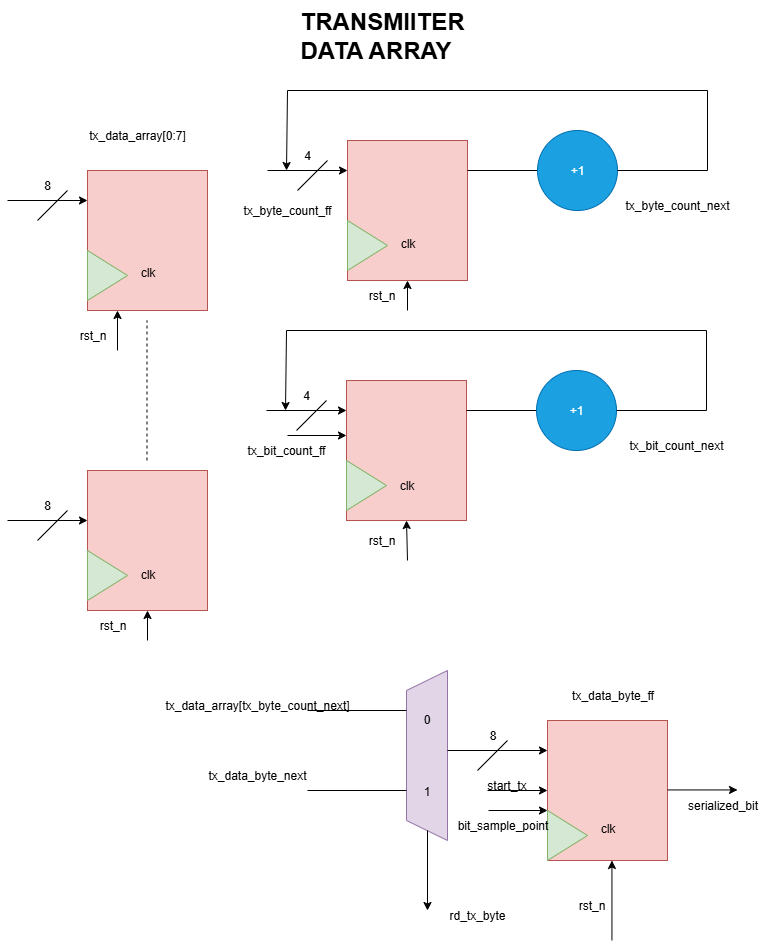

The diagram above was exported from draw.io. Its source (the exported page's mxGraphModel, read from the mxfile embedded in the PNG):
<mxGraphModel dx="1123" dy="607" grid="1" gridSize="10" guides="1" tooltips="1" connect="1" arrows="1" fold="1" page="1" pageScale="1" pageWidth="850" pageHeight="1100" math="0" shadow="0">
  <root>
    <mxCell id="0" />
    <mxCell id="1" parent="0" />
    <mxCell id="o5L8mwa5AcO1mbcKDGHR-140" value="" style="rounded=0;whiteSpace=wrap;html=1;fillColor=#f8cecc;strokeColor=#b85450;" vertex="1" parent="1">
      <mxGeometry x="360" y="370" width="120" height="140" as="geometry" />
    </mxCell>
    <mxCell id="o5L8mwa5AcO1mbcKDGHR-141" value="" style="triangle;whiteSpace=wrap;html=1;fillColor=#d5e8d4;strokeColor=#82b366;" vertex="1" parent="1">
      <mxGeometry x="360" y="450" width="40" height="50" as="geometry" />
    </mxCell>
    <mxCell id="o5L8mwa5AcO1mbcKDGHR-142" value="" style="endArrow=none;dashed=1;html=1;rounded=0;" edge="1" parent="1">
      <mxGeometry width="50" height="50" relative="1" as="geometry">
        <mxPoint x="419.5" y="660" as="sourcePoint" />
        <mxPoint x="419.5" y="520" as="targetPoint" />
      </mxGeometry>
    </mxCell>
    <mxCell id="o5L8mwa5AcO1mbcKDGHR-143" value="" style="rounded=0;whiteSpace=wrap;html=1;fillColor=#f8cecc;strokeColor=#b85450;" vertex="1" parent="1">
      <mxGeometry x="360" y="670" width="120" height="140" as="geometry" />
    </mxCell>
    <mxCell id="o5L8mwa5AcO1mbcKDGHR-144" value="" style="triangle;whiteSpace=wrap;html=1;fillColor=#d5e8d4;strokeColor=#82b366;" vertex="1" parent="1">
      <mxGeometry x="360" y="750" width="40" height="50" as="geometry" />
    </mxCell>
    <mxCell id="o5L8mwa5AcO1mbcKDGHR-145" value="" style="endArrow=classic;html=1;rounded=0;" edge="1" parent="1">
      <mxGeometry width="50" height="50" relative="1" as="geometry">
        <mxPoint x="280" y="400" as="sourcePoint" />
        <mxPoint x="360" y="400" as="targetPoint" />
      </mxGeometry>
    </mxCell>
    <mxCell id="o5L8mwa5AcO1mbcKDGHR-146" value="" style="endArrow=none;html=1;rounded=0;" edge="1" parent="1">
      <mxGeometry width="50" height="50" relative="1" as="geometry">
        <mxPoint x="310" y="420" as="sourcePoint" />
        <mxPoint x="340" y="390" as="targetPoint" />
      </mxGeometry>
    </mxCell>
    <mxCell id="o5L8mwa5AcO1mbcKDGHR-147" value="8" style="text;html=1;align=center;verticalAlign=middle;whiteSpace=wrap;rounded=0;" vertex="1" parent="1">
      <mxGeometry x="290" y="370" width="60" height="30" as="geometry" />
    </mxCell>
    <mxCell id="o5L8mwa5AcO1mbcKDGHR-148" value="" style="endArrow=classic;html=1;rounded=0;" edge="1" parent="1">
      <mxGeometry width="50" height="50" relative="1" as="geometry">
        <mxPoint x="280" y="720" as="sourcePoint" />
        <mxPoint x="360" y="720" as="targetPoint" />
      </mxGeometry>
    </mxCell>
    <mxCell id="o5L8mwa5AcO1mbcKDGHR-149" value="" style="endArrow=none;html=1;rounded=0;" edge="1" parent="1">
      <mxGeometry width="50" height="50" relative="1" as="geometry">
        <mxPoint x="310" y="740" as="sourcePoint" />
        <mxPoint x="340" y="710" as="targetPoint" />
      </mxGeometry>
    </mxCell>
    <mxCell id="o5L8mwa5AcO1mbcKDGHR-150" value="8" style="text;html=1;align=center;verticalAlign=middle;whiteSpace=wrap;rounded=0;" vertex="1" parent="1">
      <mxGeometry x="290" y="690" width="60" height="30" as="geometry" />
    </mxCell>
    <mxCell id="o5L8mwa5AcO1mbcKDGHR-151" value="tx_data_array[0:7]" style="text;html=1;align=center;verticalAlign=middle;whiteSpace=wrap;rounded=0;" vertex="1" parent="1">
      <mxGeometry x="380" y="320" width="60" height="30" as="geometry" />
    </mxCell>
    <mxCell id="o5L8mwa5AcO1mbcKDGHR-152" value="" style="rounded=0;whiteSpace=wrap;html=1;fillColor=#f8cecc;strokeColor=#b85450;" vertex="1" parent="1">
      <mxGeometry x="620" y="340" width="120" height="140" as="geometry" />
    </mxCell>
    <mxCell id="o5L8mwa5AcO1mbcKDGHR-153" value="" style="triangle;whiteSpace=wrap;html=1;fillColor=#d5e8d4;strokeColor=#82b366;" vertex="1" parent="1">
      <mxGeometry x="620" y="420" width="40" height="50" as="geometry" />
    </mxCell>
    <mxCell id="o5L8mwa5AcO1mbcKDGHR-154" value="" style="endArrow=classic;html=1;rounded=0;" edge="1" parent="1">
      <mxGeometry width="50" height="50" relative="1" as="geometry">
        <mxPoint x="540" y="370" as="sourcePoint" />
        <mxPoint x="620" y="370" as="targetPoint" />
      </mxGeometry>
    </mxCell>
    <mxCell id="o5L8mwa5AcO1mbcKDGHR-155" value="" style="endArrow=none;html=1;rounded=0;" edge="1" parent="1">
      <mxGeometry width="50" height="50" relative="1" as="geometry">
        <mxPoint x="570" y="390" as="sourcePoint" />
        <mxPoint x="600" y="360" as="targetPoint" />
      </mxGeometry>
    </mxCell>
    <mxCell id="o5L8mwa5AcO1mbcKDGHR-156" value="4" style="text;html=1;align=center;verticalAlign=middle;whiteSpace=wrap;rounded=0;" vertex="1" parent="1">
      <mxGeometry x="550" y="340" width="60" height="30" as="geometry" />
    </mxCell>
    <mxCell id="o5L8mwa5AcO1mbcKDGHR-157" value="tx_byte_count_ff" style="text;html=1;align=center;verticalAlign=middle;whiteSpace=wrap;rounded=0;" vertex="1" parent="1">
      <mxGeometry x="530" y="395" width="60" height="30" as="geometry" />
    </mxCell>
    <mxCell id="o5L8mwa5AcO1mbcKDGHR-158" value="" style="endArrow=none;html=1;rounded=0;" edge="1" parent="1">
      <mxGeometry width="50" height="50" relative="1" as="geometry">
        <mxPoint x="740" y="370" as="sourcePoint" />
        <mxPoint x="810" y="370" as="targetPoint" />
      </mxGeometry>
    </mxCell>
    <mxCell id="o5L8mwa5AcO1mbcKDGHR-159" value="+1" style="ellipse;whiteSpace=wrap;html=1;aspect=fixed;fillColor=#1ba1e2;fontColor=#ffffff;strokeColor=#006EAF;" vertex="1" parent="1">
      <mxGeometry x="810" y="330" width="80" height="80" as="geometry" />
    </mxCell>
    <mxCell id="o5L8mwa5AcO1mbcKDGHR-160" value="" style="endArrow=none;html=1;rounded=0;" edge="1" parent="1">
      <mxGeometry width="50" height="50" relative="1" as="geometry">
        <mxPoint x="890" y="370" as="sourcePoint" />
        <mxPoint x="980" y="370" as="targetPoint" />
      </mxGeometry>
    </mxCell>
    <mxCell id="o5L8mwa5AcO1mbcKDGHR-161" value="" style="endArrow=none;html=1;rounded=0;" edge="1" parent="1">
      <mxGeometry width="50" height="50" relative="1" as="geometry">
        <mxPoint x="980" y="370" as="sourcePoint" />
        <mxPoint x="980" y="290" as="targetPoint" />
      </mxGeometry>
    </mxCell>
    <mxCell id="o5L8mwa5AcO1mbcKDGHR-162" value="" style="endArrow=none;html=1;rounded=0;" edge="1" parent="1">
      <mxGeometry width="50" height="50" relative="1" as="geometry">
        <mxPoint x="560" y="290" as="sourcePoint" />
        <mxPoint x="980" y="290" as="targetPoint" />
      </mxGeometry>
    </mxCell>
    <mxCell id="o5L8mwa5AcO1mbcKDGHR-163" value="" style="endArrow=classic;html=1;rounded=0;" edge="1" parent="1">
      <mxGeometry width="50" height="50" relative="1" as="geometry">
        <mxPoint x="560" y="290" as="sourcePoint" />
        <mxPoint x="559" y="370" as="targetPoint" />
      </mxGeometry>
    </mxCell>
    <mxCell id="o5L8mwa5AcO1mbcKDGHR-164" value="tx_byte_count_next" style="text;html=1;align=center;verticalAlign=middle;whiteSpace=wrap;rounded=0;" vertex="1" parent="1">
      <mxGeometry x="920" y="390" width="60" height="30" as="geometry" />
    </mxCell>
    <mxCell id="o5L8mwa5AcO1mbcKDGHR-165" value="" style="rounded=0;whiteSpace=wrap;html=1;fillColor=#f8cecc;strokeColor=#b85450;" vertex="1" parent="1">
      <mxGeometry x="619" y="580" width="120" height="140" as="geometry" />
    </mxCell>
    <mxCell id="o5L8mwa5AcO1mbcKDGHR-166" value="" style="triangle;whiteSpace=wrap;html=1;fillColor=#d5e8d4;strokeColor=#82b366;" vertex="1" parent="1">
      <mxGeometry x="619" y="660" width="40" height="50" as="geometry" />
    </mxCell>
    <mxCell id="o5L8mwa5AcO1mbcKDGHR-167" value="" style="endArrow=classic;html=1;rounded=0;" edge="1" parent="1">
      <mxGeometry width="50" height="50" relative="1" as="geometry">
        <mxPoint x="539" y="610" as="sourcePoint" />
        <mxPoint x="619" y="610" as="targetPoint" />
      </mxGeometry>
    </mxCell>
    <mxCell id="o5L8mwa5AcO1mbcKDGHR-168" value="" style="endArrow=none;html=1;rounded=0;" edge="1" parent="1">
      <mxGeometry width="50" height="50" relative="1" as="geometry">
        <mxPoint x="569" y="630" as="sourcePoint" />
        <mxPoint x="599" y="600" as="targetPoint" />
      </mxGeometry>
    </mxCell>
    <mxCell id="o5L8mwa5AcO1mbcKDGHR-169" value="4" style="text;html=1;align=center;verticalAlign=middle;whiteSpace=wrap;rounded=0;" vertex="1" parent="1">
      <mxGeometry x="549" y="580" width="60" height="30" as="geometry" />
    </mxCell>
    <mxCell id="o5L8mwa5AcO1mbcKDGHR-170" value="tx_bit_count_ff" style="text;html=1;align=center;verticalAlign=middle;whiteSpace=wrap;rounded=0;" vertex="1" parent="1">
      <mxGeometry x="529" y="635" width="60" height="30" as="geometry" />
    </mxCell>
    <mxCell id="o5L8mwa5AcO1mbcKDGHR-171" value="" style="endArrow=none;html=1;rounded=0;" edge="1" parent="1">
      <mxGeometry width="50" height="50" relative="1" as="geometry">
        <mxPoint x="739" y="610" as="sourcePoint" />
        <mxPoint x="809" y="610" as="targetPoint" />
      </mxGeometry>
    </mxCell>
    <mxCell id="o5L8mwa5AcO1mbcKDGHR-172" value="+1" style="ellipse;whiteSpace=wrap;html=1;aspect=fixed;fillColor=#1ba1e2;strokeColor=#006EAF;fontColor=#ffffff;" vertex="1" parent="1">
      <mxGeometry x="809" y="570" width="80" height="80" as="geometry" />
    </mxCell>
    <mxCell id="o5L8mwa5AcO1mbcKDGHR-173" value="" style="endArrow=none;html=1;rounded=0;" edge="1" parent="1">
      <mxGeometry width="50" height="50" relative="1" as="geometry">
        <mxPoint x="889" y="610" as="sourcePoint" />
        <mxPoint x="979" y="610" as="targetPoint" />
      </mxGeometry>
    </mxCell>
    <mxCell id="o5L8mwa5AcO1mbcKDGHR-174" value="" style="endArrow=none;html=1;rounded=0;" edge="1" parent="1">
      <mxGeometry width="50" height="50" relative="1" as="geometry">
        <mxPoint x="979" y="610" as="sourcePoint" />
        <mxPoint x="979" y="530" as="targetPoint" />
      </mxGeometry>
    </mxCell>
    <mxCell id="o5L8mwa5AcO1mbcKDGHR-175" value="" style="endArrow=none;html=1;rounded=0;" edge="1" parent="1">
      <mxGeometry width="50" height="50" relative="1" as="geometry">
        <mxPoint x="559" y="530" as="sourcePoint" />
        <mxPoint x="979" y="530" as="targetPoint" />
      </mxGeometry>
    </mxCell>
    <mxCell id="o5L8mwa5AcO1mbcKDGHR-176" value="" style="endArrow=classic;html=1;rounded=0;" edge="1" parent="1">
      <mxGeometry width="50" height="50" relative="1" as="geometry">
        <mxPoint x="559" y="530" as="sourcePoint" />
        <mxPoint x="558" y="610" as="targetPoint" />
      </mxGeometry>
    </mxCell>
    <mxCell id="o5L8mwa5AcO1mbcKDGHR-177" value="tx_bit_count_next" style="text;html=1;align=center;verticalAlign=middle;whiteSpace=wrap;rounded=0;" vertex="1" parent="1">
      <mxGeometry x="919" y="630" width="60" height="30" as="geometry" />
    </mxCell>
    <mxCell id="o5L8mwa5AcO1mbcKDGHR-178" value="0&lt;div&gt;&lt;br&gt;&lt;/div&gt;&lt;div&gt;&lt;br&gt;&lt;/div&gt;&lt;div&gt;&lt;br&gt;&lt;/div&gt;&lt;div&gt;&lt;br&gt;&lt;/div&gt;&lt;div&gt;1&lt;/div&gt;" style="shape=trapezoid;perimeter=trapezoidPerimeter;whiteSpace=wrap;html=1;fixedSize=1;direction=north;fillColor=#e1d5e7;strokeColor=#9673a6;" vertex="1" parent="1">
      <mxGeometry x="679" y="870" width="41" height="170" as="geometry" />
    </mxCell>
    <mxCell id="o5L8mwa5AcO1mbcKDGHR-179" value="" style="endArrow=none;html=1;rounded=0;" edge="1" parent="1">
      <mxGeometry width="50" height="50" relative="1" as="geometry">
        <mxPoint x="580" y="910" as="sourcePoint" />
        <mxPoint x="679" y="910" as="targetPoint" />
      </mxGeometry>
    </mxCell>
    <mxCell id="o5L8mwa5AcO1mbcKDGHR-180" value="" style="endArrow=none;html=1;rounded=0;" edge="1" parent="1">
      <mxGeometry width="50" height="50" relative="1" as="geometry">
        <mxPoint x="580" y="990" as="sourcePoint" />
        <mxPoint x="679" y="990" as="targetPoint" />
      </mxGeometry>
    </mxCell>
    <mxCell id="o5L8mwa5AcO1mbcKDGHR-181" value="" style="endArrow=classic;html=1;rounded=0;" edge="1" parent="1">
      <mxGeometry width="50" height="50" relative="1" as="geometry">
        <mxPoint x="720" y="950" as="sourcePoint" />
        <mxPoint x="820" y="950" as="targetPoint" />
      </mxGeometry>
    </mxCell>
    <mxCell id="o5L8mwa5AcO1mbcKDGHR-182" value="tx_data_array[tx_byte_count_next]" style="text;html=1;align=center;verticalAlign=middle;whiteSpace=wrap;rounded=0;" vertex="1" parent="1">
      <mxGeometry x="500" y="890" width="60" height="30" as="geometry" />
    </mxCell>
    <mxCell id="o5L8mwa5AcO1mbcKDGHR-183" value="tx_data_byte_next" style="text;html=1;align=center;verticalAlign=middle;whiteSpace=wrap;rounded=0;" vertex="1" parent="1">
      <mxGeometry x="500" y="960" width="60" height="30" as="geometry" />
    </mxCell>
    <mxCell id="o5L8mwa5AcO1mbcKDGHR-184" value="" style="endArrow=classic;html=1;rounded=0;" edge="1" parent="1">
      <mxGeometry width="50" height="50" relative="1" as="geometry">
        <mxPoint x="700" y="1030" as="sourcePoint" />
        <mxPoint x="700" y="1110" as="targetPoint" />
      </mxGeometry>
    </mxCell>
    <mxCell id="o5L8mwa5AcO1mbcKDGHR-185" value="rd_tx_byte" style="text;html=1;align=center;verticalAlign=middle;whiteSpace=wrap;rounded=0;" vertex="1" parent="1">
      <mxGeometry x="720" y="1100" width="60" height="30" as="geometry" />
    </mxCell>
    <mxCell id="o5L8mwa5AcO1mbcKDGHR-186" value="" style="rounded=0;whiteSpace=wrap;html=1;fillColor=#f8cecc;strokeColor=#b85450;" vertex="1" parent="1">
      <mxGeometry x="820" y="920" width="120" height="140" as="geometry" />
    </mxCell>
    <mxCell id="o5L8mwa5AcO1mbcKDGHR-187" value="" style="triangle;whiteSpace=wrap;html=1;fillColor=#d5e8d4;strokeColor=#82b366;" vertex="1" parent="1">
      <mxGeometry x="820" y="1010" width="40" height="50" as="geometry" />
    </mxCell>
    <mxCell id="o5L8mwa5AcO1mbcKDGHR-188" value="tx_data_byte_ff" style="text;html=1;align=center;verticalAlign=middle;resizable=0;points=[];autosize=1;strokeColor=none;fillColor=none;" vertex="1" parent="1">
      <mxGeometry x="830" y="880" width="110" height="30" as="geometry" />
    </mxCell>
    <mxCell id="o5L8mwa5AcO1mbcKDGHR-189" value="" style="endArrow=none;html=1;rounded=0;" edge="1" parent="1">
      <mxGeometry width="50" height="50" relative="1" as="geometry">
        <mxPoint x="750" y="970" as="sourcePoint" />
        <mxPoint x="780" y="940" as="targetPoint" />
      </mxGeometry>
    </mxCell>
    <mxCell id="o5L8mwa5AcO1mbcKDGHR-190" value="8" style="text;html=1;align=center;verticalAlign=middle;resizable=0;points=[];autosize=1;strokeColor=none;fillColor=none;" vertex="1" parent="1">
      <mxGeometry x="750" y="920" width="30" height="30" as="geometry" />
    </mxCell>
    <mxCell id="o5L8mwa5AcO1mbcKDGHR-191" value="start_tx" style="text;html=1;align=center;verticalAlign=middle;resizable=0;points=[];autosize=1;strokeColor=none;fillColor=none;" vertex="1" parent="1">
      <mxGeometry x="749" y="970" width="60" height="30" as="geometry" />
    </mxCell>
    <mxCell id="o5L8mwa5AcO1mbcKDGHR-192" value="bit_sample_point" style="text;html=1;align=center;verticalAlign=middle;resizable=0;points=[];autosize=1;strokeColor=none;fillColor=none;" vertex="1" parent="1">
      <mxGeometry x="720" y="1010" width="110" height="30" as="geometry" />
    </mxCell>
    <mxCell id="o5L8mwa5AcO1mbcKDGHR-193" value="clk&lt;div&gt;&lt;br&gt;&lt;/div&gt;" style="text;html=1;align=center;verticalAlign=middle;resizable=0;points=[];autosize=1;strokeColor=none;fillColor=none;" vertex="1" parent="1">
      <mxGeometry x="860" y="1015" width="40" height="40" as="geometry" />
    </mxCell>
    <mxCell id="o5L8mwa5AcO1mbcKDGHR-194" value="rst_n" style="text;html=1;align=center;verticalAlign=middle;resizable=0;points=[];autosize=1;strokeColor=none;fillColor=none;" vertex="1" parent="1">
      <mxGeometry x="839" y="1090" width="50" height="30" as="geometry" />
    </mxCell>
    <mxCell id="o5L8mwa5AcO1mbcKDGHR-195" value="" style="endArrow=classic;html=1;rounded=0;" edge="1" parent="1">
      <mxGeometry width="50" height="50" relative="1" as="geometry">
        <mxPoint x="761" y="1010" as="sourcePoint" />
        <mxPoint x="820" y="1010" as="targetPoint" />
      </mxGeometry>
    </mxCell>
    <mxCell id="o5L8mwa5AcO1mbcKDGHR-197" value="clk&lt;div&gt;&lt;br&gt;&lt;/div&gt;" style="text;html=1;align=center;verticalAlign=middle;resizable=0;points=[];autosize=1;strokeColor=none;fillColor=none;" vertex="1" parent="1">
      <mxGeometry x="400" y="459" width="40" height="40" as="geometry" />
    </mxCell>
    <mxCell id="o5L8mwa5AcO1mbcKDGHR-198" value="rst_n" style="text;html=1;align=center;verticalAlign=middle;resizable=0;points=[];autosize=1;strokeColor=none;fillColor=none;" vertex="1" parent="1">
      <mxGeometry x="340" y="520" width="50" height="30" as="geometry" />
    </mxCell>
    <mxCell id="o5L8mwa5AcO1mbcKDGHR-199" value="" style="endArrow=classic;html=1;rounded=0;entryX=0.25;entryY=1;entryDx=0;entryDy=0;" edge="1" parent="1" target="o5L8mwa5AcO1mbcKDGHR-140">
      <mxGeometry width="50" height="50" relative="1" as="geometry">
        <mxPoint x="390" y="550" as="sourcePoint" />
        <mxPoint x="360" y="436" as="targetPoint" />
      </mxGeometry>
    </mxCell>
    <mxCell id="o5L8mwa5AcO1mbcKDGHR-201" value="clk&lt;div&gt;&lt;br&gt;&lt;/div&gt;" style="text;html=1;align=center;verticalAlign=middle;resizable=0;points=[];autosize=1;strokeColor=none;fillColor=none;" vertex="1" parent="1">
      <mxGeometry x="400" y="761" width="40" height="40" as="geometry" />
    </mxCell>
    <mxCell id="o5L8mwa5AcO1mbcKDGHR-202" value="rst_n" style="text;html=1;align=center;verticalAlign=middle;resizable=0;points=[];autosize=1;strokeColor=none;fillColor=none;" vertex="1" parent="1">
      <mxGeometry x="360" y="810" width="50" height="30" as="geometry" />
    </mxCell>
    <mxCell id="o5L8mwa5AcO1mbcKDGHR-204" value="" style="endArrow=classic;html=1;rounded=0;entryX=0.5;entryY=1;entryDx=0;entryDy=0;" edge="1" parent="1" target="o5L8mwa5AcO1mbcKDGHR-143">
      <mxGeometry width="50" height="50" relative="1" as="geometry">
        <mxPoint x="420" y="840" as="sourcePoint" />
        <mxPoint x="360" y="789" as="targetPoint" />
      </mxGeometry>
    </mxCell>
    <mxCell id="o5L8mwa5AcO1mbcKDGHR-205" value="clk&lt;div&gt;&lt;br&gt;&lt;/div&gt;" style="text;html=1;align=center;verticalAlign=middle;resizable=0;points=[];autosize=1;strokeColor=none;fillColor=none;" vertex="1" parent="1">
      <mxGeometry x="660" y="430" width="40" height="40" as="geometry" />
    </mxCell>
    <mxCell id="o5L8mwa5AcO1mbcKDGHR-206" value="rst_n" style="text;html=1;align=center;verticalAlign=middle;resizable=0;points=[];autosize=1;strokeColor=none;fillColor=none;" vertex="1" parent="1">
      <mxGeometry x="629" y="480" width="50" height="30" as="geometry" />
    </mxCell>
    <mxCell id="o5L8mwa5AcO1mbcKDGHR-208" value="" style="endArrow=classic;html=1;rounded=0;entryX=0.5;entryY=1;entryDx=0;entryDy=0;" edge="1" parent="1" target="o5L8mwa5AcO1mbcKDGHR-152">
      <mxGeometry width="50" height="50" relative="1" as="geometry">
        <mxPoint x="680" y="510" as="sourcePoint" />
        <mxPoint x="620" y="469" as="targetPoint" />
      </mxGeometry>
    </mxCell>
    <mxCell id="o5L8mwa5AcO1mbcKDGHR-209" value="clk&lt;div&gt;&lt;br&gt;&lt;/div&gt;" style="text;html=1;align=center;verticalAlign=middle;resizable=0;points=[];autosize=1;strokeColor=none;fillColor=none;" vertex="1" parent="1">
      <mxGeometry x="659" y="672" width="40" height="40" as="geometry" />
    </mxCell>
    <mxCell id="o5L8mwa5AcO1mbcKDGHR-210" value="rst_n" style="text;html=1;align=center;verticalAlign=middle;resizable=0;points=[];autosize=1;strokeColor=none;fillColor=none;" vertex="1" parent="1">
      <mxGeometry x="629" y="725" width="50" height="30" as="geometry" />
    </mxCell>
    <mxCell id="o5L8mwa5AcO1mbcKDGHR-211" value="" style="endArrow=classic;html=1;rounded=0;" edge="1" parent="1">
      <mxGeometry width="50" height="50" relative="1" as="geometry">
        <mxPoint x="560" y="635" as="sourcePoint" />
        <mxPoint x="619" y="635" as="targetPoint" />
      </mxGeometry>
    </mxCell>
    <mxCell id="o5L8mwa5AcO1mbcKDGHR-212" value="" style="endArrow=classic;html=1;rounded=0;entryX=0.5;entryY=1;entryDx=0;entryDy=0;" edge="1" parent="1" target="o5L8mwa5AcO1mbcKDGHR-165">
      <mxGeometry width="50" height="50" relative="1" as="geometry">
        <mxPoint x="680" y="760" as="sourcePoint" />
        <mxPoint x="619" y="700" as="targetPoint" />
      </mxGeometry>
    </mxCell>
    <mxCell id="o5L8mwa5AcO1mbcKDGHR-214" value="" style="endArrow=classic;html=1;rounded=0;" edge="1" parent="1">
      <mxGeometry width="50" height="50" relative="1" as="geometry">
        <mxPoint x="884.44" y="1140" as="sourcePoint" />
        <mxPoint x="884.44" y="1060" as="targetPoint" />
      </mxGeometry>
    </mxCell>
    <mxCell id="o5L8mwa5AcO1mbcKDGHR-215" value="" style="endArrow=classic;html=1;rounded=0;" edge="1" parent="1">
      <mxGeometry width="50" height="50" relative="1" as="geometry">
        <mxPoint x="940" y="989.44" as="sourcePoint" />
        <mxPoint x="1010" y="989.44" as="targetPoint" />
      </mxGeometry>
    </mxCell>
    <mxCell id="o5L8mwa5AcO1mbcKDGHR-216" value="serialized_bit" style="text;html=1;align=center;verticalAlign=middle;resizable=0;points=[];autosize=1;strokeColor=none;fillColor=none;" vertex="1" parent="1">
      <mxGeometry x="950" y="990" width="90" height="30" as="geometry" />
    </mxCell>
    <mxCell id="o5L8mwa5AcO1mbcKDGHR-217" value="&lt;h1 style=&quot;margin-top: 0px;&quot;&gt;TRANSMIITER DATA ARRAY&lt;/h1&gt;" style="text;html=1;whiteSpace=wrap;overflow=hidden;rounded=0;" vertex="1" parent="1">
      <mxGeometry x="571" y="200" width="180" height="120" as="geometry" />
    </mxCell>
    <mxCell id="o5L8mwa5AcO1mbcKDGHR-220" value="" style="endArrow=classic;html=1;rounded=0;entryX=0;entryY=0.5;entryDx=0;entryDy=0;" edge="1" parent="1" target="o5L8mwa5AcO1mbcKDGHR-186">
      <mxGeometry width="50" height="50" relative="1" as="geometry">
        <mxPoint x="760" y="990" as="sourcePoint" />
        <mxPoint x="980" y="1030" as="targetPoint" />
      </mxGeometry>
    </mxCell>
  </root>
</mxGraphModel>